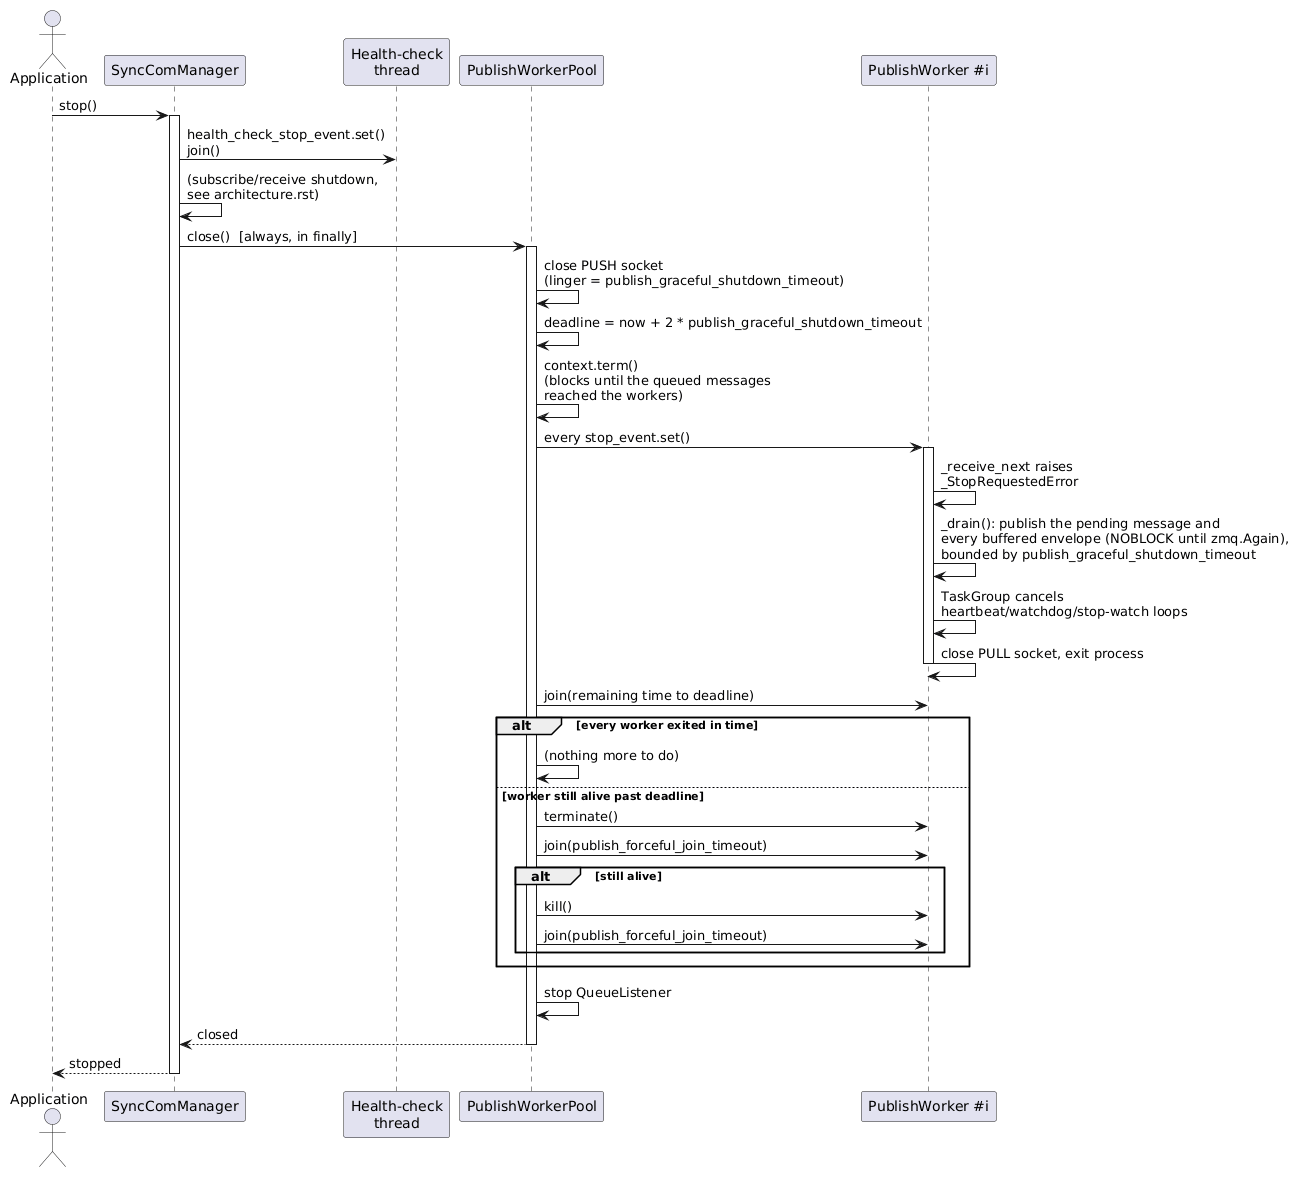

The diagram above was rendered by PlantUML. Its source (embedded in the PNG):
@startuml
actor "Application" as App
participant "SyncComManager" as SCM
participant "Health-check\nthread" as Health
participant "PublishWorkerPool" as Pool
participant "PublishWorker #i" as Worker

App -> SCM: stop()
activate SCM
SCM -> Health: health_check_stop_event.set()\njoin()
deactivate Health
SCM -> SCM: (subscribe/receive shutdown,\nsee architecture.rst)
SCM -> Pool: close()  [always, in finally]
activate Pool

Pool -> Pool: close PUSH socket\n(linger = publish_graceful_shutdown_timeout)
Pool -> Pool: deadline = now + 2 * publish_graceful_shutdown_timeout
Pool -> Pool: context.term()\n(blocks until the queued messages\nreached the workers)
Pool -> Worker: every stop_event.set()
activate Worker

Worker -> Worker: _receive_next raises\n_StopRequestedError
Worker -> Worker: _drain(): publish the pending message and\nevery buffered envelope (NOBLOCK until zmq.Again),\nbounded by publish_graceful_shutdown_timeout
Worker -> Worker: TaskGroup cancels\nheartbeat/watchdog/stop-watch loops
Worker -> Worker: close PULL socket, exit process
deactivate Worker

Pool -> Worker: join(remaining time to deadline)
alt every worker exited in time
    Pool -> Pool: (nothing more to do)
else worker still alive past deadline
    Pool -> Worker: terminate()
    Pool -> Worker: join(publish_forceful_join_timeout)
    alt still alive
        Pool -> Worker: kill()
        Pool -> Worker: join(publish_forceful_join_timeout)
    end
end

Pool -> Pool: stop QueueListener
Pool --> SCM: closed
deactivate Pool
SCM --> App: stopped
deactivate SCM
@enduml